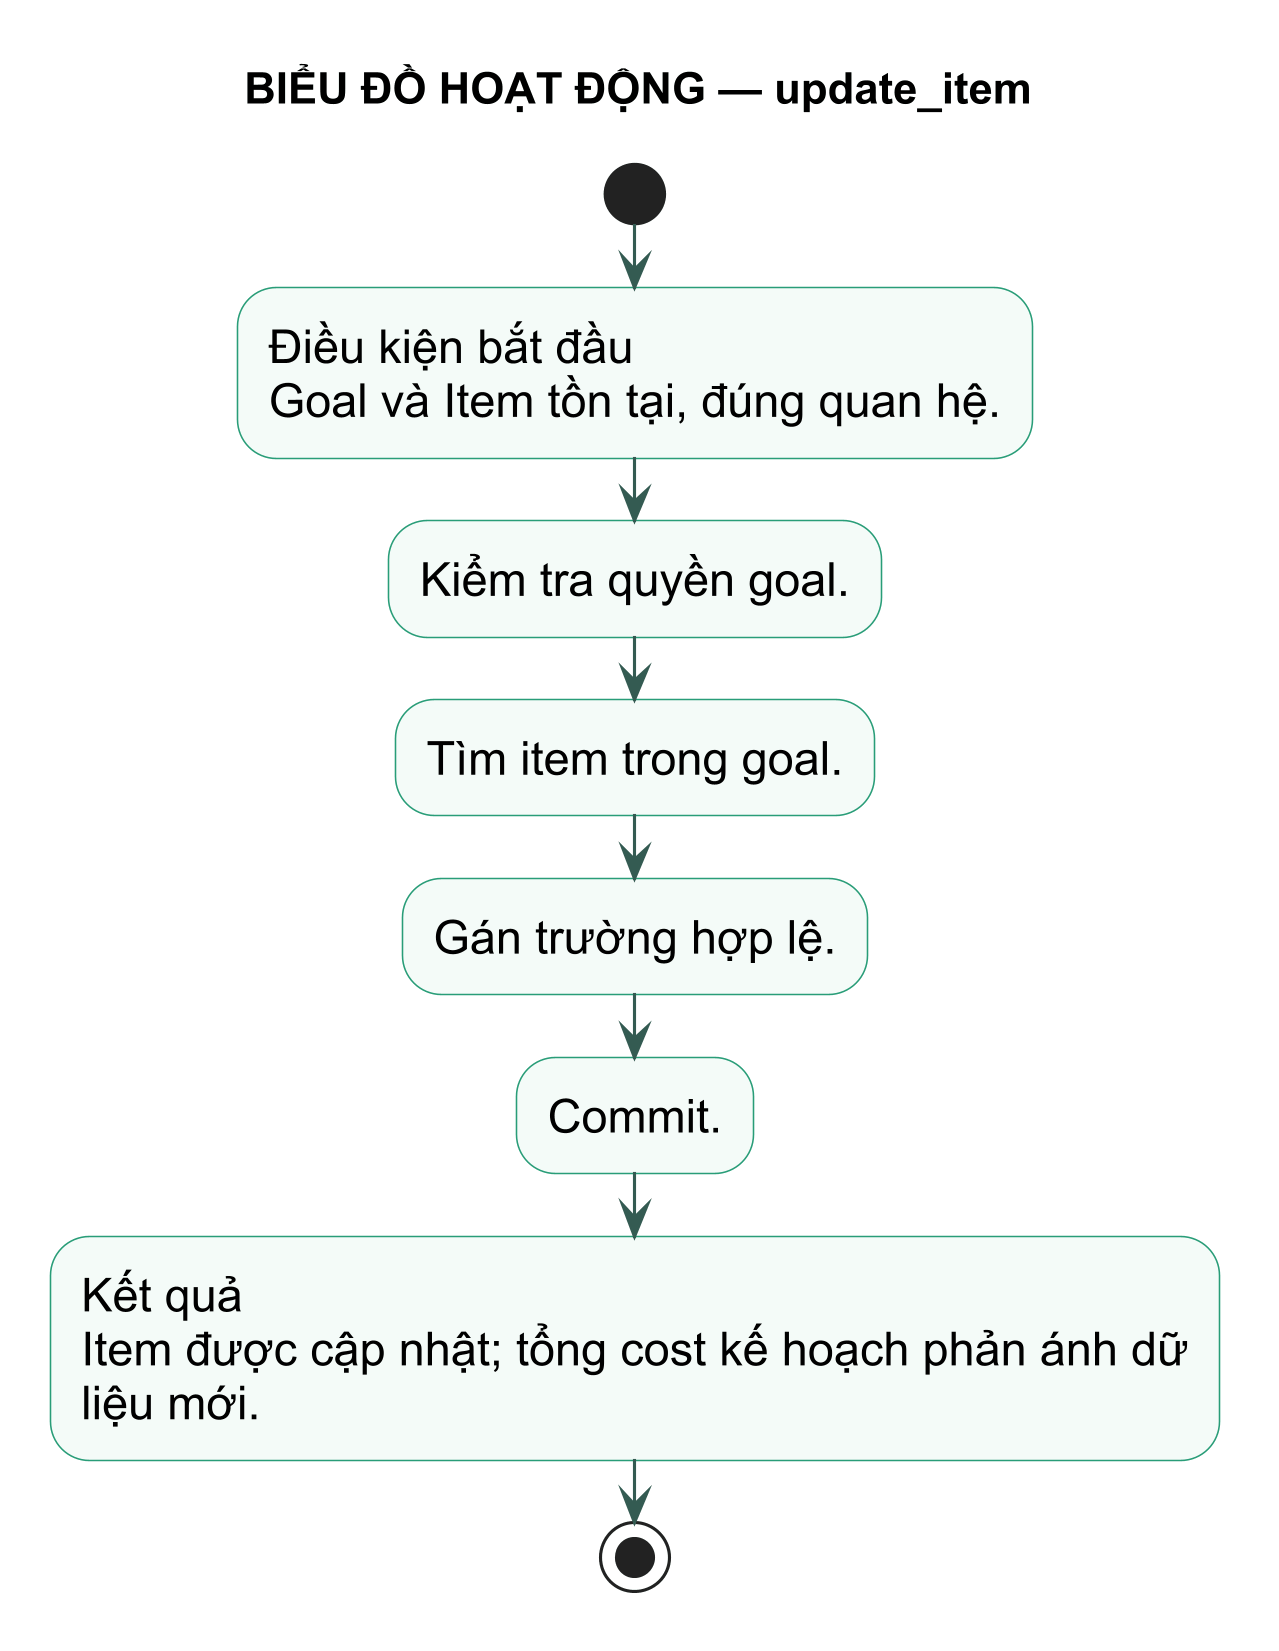

The diagram above was rendered by PlantUML. Its source (embedded in the PNG):
@startuml
title BIỂU ĐỒ HOẠT ĐỘNG — update_item
skinparam backgroundColor white
skinparam defaultFontName Arial
skinparam defaultFontSize 15
skinparam dpi 300
skinparam shadowing false
skinparam activity {
  BackgroundColor #F4FBF8
  BorderColor #299D78
  ArrowColor #345B52
}
start
:Điều kiện bắt đầu\nGoal và Item tồn tại, đúng quan hệ.; 
:Kiểm tra quyền goal.;
:Tìm item trong goal.;
:Gán trường hợp lệ.;
:Commit.;
:Kết quả\nItem được cập nhật; tổng cost kế hoạch phản ánh dữ\nliệu mới.;
stop
@enduml